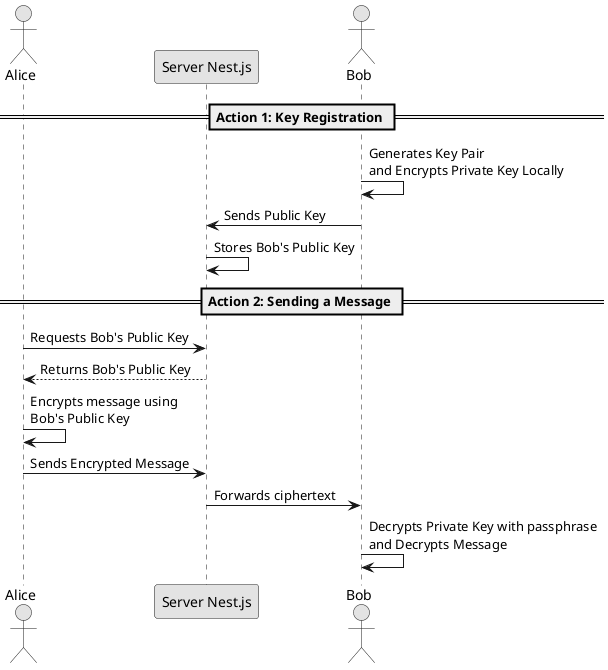

The diagram above was rendered by PlantUML. Its source (embedded in the PNG):
@startuml
skinparam monochrome true
skinparam shadowing false

actor "Alice" as A
participant "Server Nest.js" as S
actor "Bob" as B

== Action 1: Key Registration ==
B -> B: Generates Key Pair\nand Encrypts Private Key Locally
B -> S: Sends Public Key
S -> S: Stores Bob's Public Key

== Action 2: Sending a Message ==
A -> S: Requests Bob's Public Key
S --> A: Returns Bob's Public Key

A -> A: Encrypts message using\nBob's Public Key
A -> S: Sends Encrypted Message
S -> B: Forwards ciphertext

B -> B: Decrypts Private Key with passphrase\nand Decrypts Message
@endum